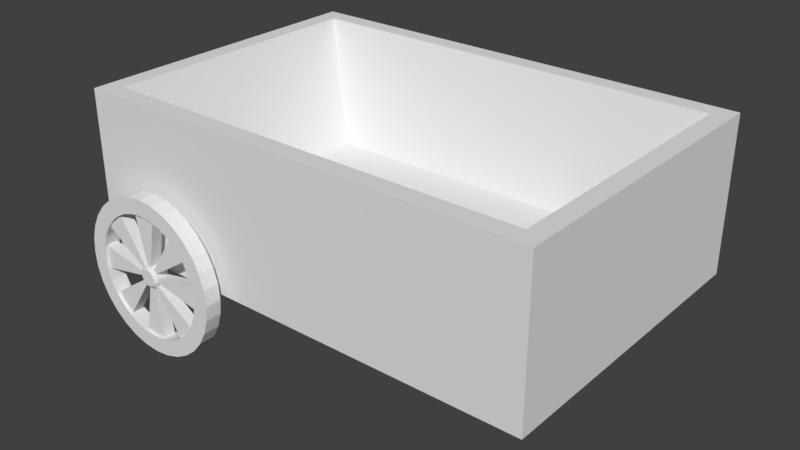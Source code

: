 # Source: car2.blend  (saved by Blender 2.78.0; exported with 4.5.12 LTS)
import bpy
from mathutils import Matrix  # noqa: F401  (used for matrix-valued properties, if any)

bpy.ops.wm.read_factory_settings(use_empty=True)
scene = bpy.context.scene
scene.name = 'Scene'

# ---- collections
col_collection_1 = bpy.data.collections.new('Collection 1'); scene.collection.children.link(col_collection_1)

# ---- world
world_world = bpy.data.worlds.new('World'); scene.world = world_world
world_world.color = (0.05088, 0.05088, 0.05088)
world_world.use_sun_shadow = False
world_world.sun_shadow_jitter_overblur = 0.0
world_world.cycles.sampling_method = 'MANUAL'

# ---- meshes
me_cylinder_001 = bpy.data.meshes.new('Cylinder.001')
me_cylinder_001.from_pydata([(-1.0, -1.0, 0.002825), (-0.8829, -0.8829, 1.003), (-1.0, 1.0, 0.002825), (-0.8829, 0.8829, 1.003), (2.0, -1.0, 0.002825), (1.883, -0.8829, 1.003), (2.0, 1.0, 0.002825), (1.883, 0.8829, 1.003), (-1.0, -1.0, 1.003), (-1.0, 1.0, 1.003), (2.0, 1.0, 1.003), (2.0, -1.0, 1.003), (-0.6451, -0.7311, 0.2017), (-0.6451, 0.7311, 0.2017), (1.645, 0.7311, 0.2017), (1.645, -0.7311, 0.2017)], [], [(0, 8, 9, 2), (2, 9, 10, 6), (6, 10, 11, 4), (4, 11, 8, 0), (2, 6, 4, 0), (5, 7, 14, 15), (1, 3, 9, 8), (3, 7, 10, 9), (7, 5, 11, 10), (5, 1, 8, 11), (14, 13, 12, 15), (3, 1, 12, 13), (1, 5, 15, 12), (7, 3, 13, 14)])
me_cylinder_001.use_remesh_preserve_volume = False
me_cylinder_001.use_remesh_preserve_attributes = False
me_cylinder_001.use_mirror_vertex_groups = False
me_cylinder_001.update()
me_cylinder = bpy.data.meshes.new('Cylinder')
me_cylinder.from_pydata([(-0.5514, -1.144, 1.264e-07), (-0.5514, -1.037, 1.264e-07), (-0.5504, -1.144, -0.01002), (-0.5504, -1.037, -0.01002), (-0.5474, -1.144, -0.01965), (-0.5474, -1.037, -0.01965), (-0.5427, -1.144, -0.02853), (-0.5427, -1.037, -0.02853), (-0.5363, -1.144, -0.03631), (-0.5363, -1.037, -0.03631), (-0.5285, -1.144, -0.0427), (-0.5285, -1.037, -0.0427), (-0.5197, -1.144, -0.04744), (-0.5197, -1.037, -0.04744), (-0.51, -1.144, -0.05036), (-0.51, -1.037, -0.05036), (-0.5, -1.144, -0.05135), (-0.5, -1.037, -0.05135), (-0.49, -1.144, -0.05036), (-0.49, -1.037, -0.05036), (-0.4803, -1.144, -0.04744), (-0.4803, -1.037, -0.04744), (-0.4715, -1.144, -0.0427), (-0.4715, -1.037, -0.0427), (-0.4637, -1.144, -0.03631), (-0.4637, -1.037, -0.03631), (-0.4573, -1.144, -0.02853), (-0.4573, -1.037, -0.02853), (-0.4526, -1.144, -0.01965), (-0.4526, -1.037, -0.01965), (-0.4496, -1.144, -0.01002), (-0.4496, -1.037, -0.01002), (-0.4486, -1.144, -5.747e-08), (-0.4486, -1.037, -5.747e-08), (-0.4496, -1.144, 0.01002), (-0.4496, -1.037, 0.01002), (-0.4526, -1.144, 0.01965), (-0.4526, -1.037, 0.01965), (-0.4573, -1.144, 0.02853), (-0.4573, -1.037, 0.02853), (-0.4637, -1.144, 0.03631), (-0.4637, -1.037, 0.03631), (-0.4715, -1.144, 0.0427), (-0.4715, -1.037, 0.0427), (-0.4803, -1.144, 0.04744), (-0.4803, -1.037, 0.04744), (-0.49, -1.144, 0.05036), (-0.49, -1.037, 0.05036), (-0.5, -1.144, 0.05135), (-0.5, -1.037, 0.05135), (-0.51, -1.144, 0.05036), (-0.51, -1.037, 0.05036), (-0.5197, -1.144, 0.04744), (-0.5197, -1.037, 0.04744), (-0.5285, -1.144, 0.0427), (-0.5285, -1.037, 0.0427), (-0.5363, -1.144, 0.03631), (-0.5363, -1.037, 0.03631), (-0.5427, -1.144, 0.02853), (-0.5427, -1.037, 0.02853), (-0.5474, -1.144, 0.01965), (-0.5474, -1.037, 0.01965), (-0.5504, -1.144, 0.01002), (-0.5504, -1.037, 0.01002), (-1.0, -1.143, -5.658e-08), (-0.9904, -1.143, -0.09755), (-0.9904, -1.038, -0.09755), (-1.0, -1.038, -5.658e-08), (-0.9619, -1.143, -0.1913), (-0.9619, -1.038, -0.1913), (-0.9157, -1.143, -0.2778), (-0.9157, -1.038, -0.2778), (-0.8536, -1.143, -0.3536), (-0.8536, -1.038, -0.3536), (-0.7778, -1.143, -0.4157), (-0.7778, -1.038, -0.4157), (-0.6913, -1.143, -0.4619), (-0.6913, -1.038, -0.4619), (-0.5975, -1.143, -0.4904), (-0.5975, -1.038, -0.4904), (-0.5, -1.143, -0.5), (-0.5, -1.038, -0.5), (-0.4025, -1.143, -0.4904), (-0.4025, -1.038, -0.4904), (-0.3087, -1.143, -0.4619), (-0.3087, -1.038, -0.4619), (-0.2222, -1.143, -0.4157), (-0.2222, -1.038, -0.4157), (-0.1464, -1.143, -0.3536), (-0.1464, -1.038, -0.3536), (-0.08427, -1.143, -0.2778), (-0.08427, -1.038, -0.2778), (-0.03806, -1.143, -0.1913), (-0.03806, -1.038, -0.1913), (-0.009607, -1.143, -0.09755), (-0.009607, -1.038, -0.09755), (-9.906e-08, -1.143, 1.818e-07), (-1.036e-07, -1.038, 1.818e-07), (-0.009607, -1.143, 0.09755), (-0.009608, -1.038, 0.09755), (-0.03806, -1.143, 0.1913), (-0.03806, -1.038, 0.1913), (-0.08427, -1.143, 0.2778), (-0.08427, -1.038, 0.2778), (-0.1464, -1.143, 0.3536), (-0.1464, -1.038, 0.3536), (-0.2222, -1.143, 0.4157), (-0.2222, -1.038, 0.4157), (-0.3087, -1.143, 0.4619), (-0.3087, -1.038, 0.4619), (-0.4025, -1.143, 0.4904), (-0.4025, -1.038, 0.4904), (-0.5, -1.143, 0.5), (-0.5, -1.038, 0.5), (-0.5975, -1.143, 0.4904), (-0.5975, -1.038, 0.4904), (-0.6913, -1.143, 0.4619), (-0.6913, -1.038, 0.4619), (-0.7778, -1.143, 0.4157), (-0.7778, -1.038, 0.4157), (-0.8536, -1.143, 0.3536), (-0.8536, -1.038, 0.3536), (-0.9157, -1.143, 0.2778), (-0.9157, -1.038, 0.2778), (-0.9619, -1.143, 0.1913), (-0.9619, -1.038, 0.1913), (-0.9904, -1.143, 0.09754), (-0.9904, -1.038, 0.09754), (-0.8957, -1.126, -8.877e-09), (-0.8881, -1.126, -0.07719), (-0.8881, -1.054, -0.07719), (-0.8957, -1.054, -8.877e-09), (-0.8656, -1.126, -0.1514), (-0.8656, -1.054, -0.1514), (-0.829, -1.126, -0.2198), (-0.829, -1.054, -0.2198), (-0.7798, -1.126, -0.2798), (-0.7798, -1.054, -0.2798), (-0.7198, -1.126, -0.329), (-0.7198, -1.054, -0.329), (-0.6514, -1.126, -0.3656), (-0.6514, -1.054, -0.3656), (-0.5772, -1.126, -0.3881), (-0.5772, -1.054, -0.3881), (-0.5, -1.126, -0.3957), (-0.5, -1.054, -0.3957), (-0.4228, -1.126, -0.3881), (-0.4228, -1.054, -0.3881), (-0.3486, -1.126, -0.3656), (-0.3486, -1.054, -0.3656), (-0.2802, -1.126, -0.329), (-0.2802, -1.054, -0.329), (-0.2202, -1.126, -0.2798), (-0.2202, -1.054, -0.2798), (-0.171, -1.126, -0.2198), (-0.171, -1.054, -0.2198), (-0.1344, -1.126, -0.1514), (-0.1344, -1.054, -0.1514), (-0.1119, -1.126, -0.07719), (-0.1119, -1.054, -0.07719), (-0.1043, -1.126, 1.419e-07), (-0.1043, -1.054, 1.419e-07), (-0.1119, -1.126, 0.07719), (-0.1119, -1.054, 0.07719), (-0.1344, -1.126, 0.1514), (-0.1344, -1.054, 0.1514), (-0.171, -1.126, 0.2198), (-0.171, -1.054, 0.2198), (-0.2202, -1.126, 0.2798), (-0.2202, -1.054, 0.2798), (-0.2802, -1.126, 0.329), (-0.2802, -1.054, 0.329), (-0.3486, -1.126, 0.3656), (-0.3486, -1.054, 0.3656), (-0.4228, -1.126, 0.3881), (-0.4228, -1.054, 0.3881), (-0.5, -1.126, 0.3957), (-0.5, -1.054, 0.3957), (-0.5772, -1.126, 0.3881), (-0.5772, -1.054, 0.3881), (-0.6514, -1.126, 0.3656), (-0.6514, -1.054, 0.3656), (-0.7198, -1.126, 0.329), (-0.7198, -1.054, 0.329), (-0.7798, -1.126, 0.2798), (-0.7798, -1.054, 0.2798), (-0.829, -1.126, 0.2198), (-0.829, -1.054, 0.2198), (-0.8656, -1.126, 0.1514), (-0.8656, -1.054, 0.1514), (-0.8881, -1.126, 0.07719), (-0.8881, -1.054, 0.07719), (-0.5714, -1.126, 1.2e-07), (-0.57, -1.126, -0.01392), (-0.57, -1.054, -0.01392), (-0.5714, -1.054, 1.2e-07), (-0.5659, -1.126, -0.02731), (-0.5659, -1.054, -0.02731), (-0.5593, -1.126, -0.03964), (-0.5593, -1.054, -0.03964), (-0.5505, -1.126, -0.05045), (-0.5505, -1.054, -0.05045), (-0.5396, -1.126, -0.05933), (-0.5396, -1.054, -0.05933), (-0.5273, -1.126, -0.06592), (-0.5273, -1.054, -0.06592), (-0.5139, -1.126, -0.06998), (-0.5139, -1.054, -0.06998), (-0.5, -1.126, -0.07135), (-0.5, -1.054, -0.07135), (-0.4861, -1.126, -0.06998), (-0.4861, -1.054, -0.06998), (-0.4727, -1.126, -0.06592), (-0.4727, -1.054, -0.06592), (-0.4604, -1.126, -0.05933), (-0.4604, -1.054, -0.05933), (-0.4495, -1.126, -0.05045), (-0.4495, -1.054, -0.05045), (-0.4407, -1.126, -0.03964), (-0.4407, -1.054, -0.03964), (-0.4341, -1.126, -0.02731), (-0.4341, -1.054, -0.02731), (-0.43, -1.126, -0.01392), (-0.43, -1.054, -0.01392), (-0.4286, -1.126, -1.245e-08), (-0.4286, -1.054, -1.245e-08), (-0.43, -1.126, 0.01392), (-0.43, -1.054, 0.01392), (-0.4341, -1.126, 0.02731), (-0.4341, -1.054, 0.02731), (-0.4407, -1.126, 0.03964), (-0.4407, -1.054, 0.03964), (-0.4495, -1.126, 0.05045), (-0.4495, -1.054, 0.05045), (-0.4604, -1.126, 0.05933), (-0.4604, -1.054, 0.05933), (-0.4727, -1.126, 0.06592), (-0.4727, -1.054, 0.06592), (-0.4861, -1.126, 0.06998), (-0.4861, -1.054, 0.06998), (-0.5, -1.126, 0.07135), (-0.5, -1.054, 0.07135), (-0.5139, -1.126, 0.06998), (-0.5139, -1.054, 0.06998), (-0.5273, -1.126, 0.06592), (-0.5273, -1.054, 0.06592), (-0.5396, -1.126, 0.05933), (-0.5396, -1.054, 0.05933), (-0.5505, -1.126, 0.05045), (-0.5505, -1.054, 0.05045), (-0.5593, -1.126, 0.03964), (-0.5593, -1.054, 0.03964), (-0.5659, -1.126, 0.02731), (-0.5659, -1.054, 0.02731), (-0.57, -1.126, 0.01392), (-0.57, -1.054, 0.01392), (-0.8957, -1.038, -8.877e-09), (-0.8881, -1.038, -0.07719), (-0.8656, -1.038, -0.1514), (-0.829, -1.038, -0.2198), (-0.7798, -1.038, -0.2798), (-0.7198, -1.038, -0.329), (-0.6514, -1.038, -0.3656), (-0.5772, -1.038, -0.3881), (-0.5, -1.038, -0.3957), (-0.4228, -1.038, -0.3881), (-0.3486, -1.038, -0.3656), (-0.2802, -1.038, -0.329), (-0.2202, -1.038, -0.2798), (-0.171, -1.038, -0.2198), (-0.1344, -1.038, -0.1514), (-0.1119, -1.038, -0.07719), (-0.1043, -1.038, 1.419e-07), (-0.1119, -1.038, 0.07719), (-0.1344, -1.038, 0.1514), (-0.171, -1.038, 0.2198), (-0.2202, -1.038, 0.2798), (-0.2802, -1.038, 0.329), (-0.3486, -1.038, 0.3656), (-0.4228, -1.038, 0.3881), (-0.5, -1.038, 0.3957), (-0.5772, -1.038, 0.3881), (-0.6514, -1.038, 0.3656), (-0.7198, -1.038, 0.329), (-0.7798, -1.038, 0.2798), (-0.829, -1.038, 0.2198), (-0.8656, -1.038, 0.1514), (-0.8881, -1.038, 0.07719), (-0.8881, -1.143, -0.07719), (-0.8957, -1.143, -8.877e-09), (-0.8656, -1.143, -0.1514), (-0.829, -1.143, -0.2198), (-0.7798, -1.143, -0.2798), (-0.7198, -1.143, -0.329), (-0.6514, -1.143, -0.3656), (-0.5772, -1.143, -0.3881), (-0.5, -1.143, -0.3957), (-0.4228, -1.143, -0.3881), (-0.3486, -1.143, -0.3656), (-0.2802, -1.143, -0.329), (-0.2202, -1.143, -0.2798), (-0.171, -1.143, -0.2198), (-0.1344, -1.143, -0.1514), (-0.1119, -1.143, -0.07719), (-0.1043, -1.143, 1.419e-07), (-0.1119, -1.143, 0.07719), (-0.1344, -1.143, 0.1514), (-0.171, -1.143, 0.2198), (-0.2202, -1.143, 0.2798), (-0.2802, -1.143, 0.329), (-0.3486, -1.143, 0.3656), (-0.4228, -1.143, 0.3881), (-0.5, -1.143, 0.3957), (-0.5772, -1.143, 0.3881), (-0.6514, -1.143, 0.3656), (-0.7198, -1.143, 0.329), (-0.7798, -1.143, 0.2798), (-0.829, -1.143, 0.2198), (-0.8656, -1.143, 0.1514), (-0.8881, -1.143, 0.07719)], [], [(64, 67, 66, 65), (65, 66, 69, 68), (68, 69, 71, 70), (70, 71, 73, 72), (72, 73, 75, 74), (74, 75, 77, 76), (76, 77, 79, 78), (78, 79, 81, 80), (80, 81, 83, 82), (82, 83, 85, 84), (84, 85, 87, 86), (86, 87, 89, 88), (88, 89, 91, 90), (90, 91, 93, 92), (92, 93, 95, 94), (94, 95, 97, 96), (96, 97, 99, 98), (98, 99, 101, 100), (100, 101, 103, 102), (102, 103, 105, 104), (104, 105, 107, 106), (106, 107, 109, 108), (108, 109, 111, 110), (110, 111, 113, 112), (112, 113, 115, 114), (114, 115, 117, 116), (116, 117, 119, 118), (118, 119, 121, 120), (120, 121, 123, 122), (122, 123, 125, 124), (3, 1, 63, 61, 59, 57, 55, 53, 51, 49, 47, 45, 43, 41, 39, 37, 35, 33, 31, 29, 27, 25, 23, 21, 19, 17, 15, 13, 11, 9, 7, 5), (124, 125, 127, 126), (126, 127, 67, 64), (0, 2, 4, 6, 8, 10, 12, 14, 16, 18, 20, 22, 24, 26, 28, 30, 32, 34, 36, 38, 40, 42, 44, 46, 48, 50, 52, 54, 56, 58, 60, 62), (288, 289, 64, 65), (256, 257, 66, 67), (290, 288, 65, 68), (257, 258, 69, 66), (291, 290, 68, 70), (258, 259, 71, 69), (292, 291, 70, 72), (259, 260, 73, 71), (293, 292, 72, 74), (260, 261, 75, 73), (294, 293, 74, 76), (261, 262, 77, 75), (295, 294, 76, 78), (262, 263, 79, 77), (296, 295, 78, 80), (263, 264, 81, 79), (297, 296, 80, 82), (264, 265, 83, 81), (298, 297, 82, 84), (265, 266, 85, 83), (299, 298, 84, 86), (266, 267, 87, 85), (300, 299, 86, 88), (267, 268, 89, 87), (301, 300, 88, 90), (268, 269, 91, 89), (302, 301, 90, 92), (269, 270, 93, 91), (303, 302, 92, 94), (270, 271, 95, 93), (304, 303, 94, 96), (271, 272, 97, 95), (305, 304, 96, 98), (272, 273, 99, 97), (306, 305, 98, 100), (273, 274, 101, 99), (307, 306, 100, 102), (274, 275, 103, 101), (308, 307, 102, 104), (275, 276, 105, 103), (309, 308, 104, 106), (276, 277, 107, 105), (310, 309, 106, 108), (277, 278, 109, 107), (311, 310, 108, 110), (278, 279, 111, 109), (312, 311, 110, 112), (279, 280, 113, 111), (313, 312, 112, 114), (280, 281, 115, 113), (314, 313, 114, 116), (281, 282, 117, 115), (315, 314, 116, 118), (282, 283, 119, 117), (316, 315, 118, 120), (283, 284, 121, 119), (317, 316, 120, 122), (284, 285, 123, 121), (318, 317, 122, 124), (285, 286, 125, 123), (319, 318, 124, 126), (286, 287, 127, 125), (289, 319, 126, 64), (287, 256, 67, 127), (193, 192, 128, 129), (195, 194, 130, 131), (202, 203, 205, 204), (138, 139, 203, 202), (148, 149, 147, 146), (150, 151, 149, 148), (200, 198, 134, 136), (199, 201, 137, 135), (202, 200, 136, 138), (201, 203, 139, 137), (214, 215, 151, 150), (212, 213, 215, 214), (210, 211, 213, 212), (146, 147, 211, 210), (208, 206, 142, 144), (207, 209, 145, 143), (210, 208, 144, 146), (209, 211, 147, 145), (156, 157, 155, 154), (158, 159, 157, 156), (222, 223, 159, 158), (220, 221, 223, 222), (216, 214, 150, 152), (215, 217, 153, 151), (218, 216, 152, 154), (217, 219, 155, 153), (218, 219, 221, 220), (154, 155, 219, 218), (164, 165, 163, 162), (166, 167, 165, 164), (224, 222, 158, 160), (223, 225, 161, 159), (226, 224, 160, 162), (225, 227, 163, 161), (230, 231, 167, 166), (228, 229, 231, 230), (226, 227, 229, 228), (162, 163, 227, 226), (232, 230, 166, 168), (231, 233, 169, 167), (234, 232, 168, 170), (233, 235, 171, 169), (172, 173, 171, 170), (174, 175, 173, 172), (238, 239, 175, 174), (236, 237, 239, 238), (240, 238, 174, 176), (239, 241, 177, 175), (242, 240, 176, 178), (241, 243, 179, 177), (234, 235, 237, 236), (170, 171, 235, 234), (180, 181, 179, 178), (182, 183, 181, 180), (248, 246, 182, 184), (247, 249, 185, 183), (250, 248, 184, 186), (249, 251, 187, 185), (246, 247, 183, 182), (244, 245, 247, 246), (242, 243, 245, 244), (178, 179, 243, 242), (192, 254, 190, 128), (255, 195, 131, 191), (2, 0, 192, 193), (1, 3, 194, 195), (4, 2, 193, 196), (3, 5, 197, 194), (6, 4, 196, 198), (5, 7, 199, 197), (8, 6, 198, 200), (7, 9, 201, 199), (10, 8, 200, 202), (9, 11, 203, 201), (12, 10, 202, 204), (11, 13, 205, 203), (14, 12, 204, 206), (13, 15, 207, 205), (16, 14, 206, 208), (15, 17, 209, 207), (18, 16, 208, 210), (17, 19, 211, 209), (20, 18, 210, 212), (19, 21, 213, 211), (22, 20, 212, 214), (21, 23, 215, 213), (24, 22, 214, 216), (23, 25, 217, 215), (26, 24, 216, 218), (25, 27, 219, 217), (28, 26, 218, 220), (27, 29, 221, 219), (30, 28, 220, 222), (29, 31, 223, 221), (32, 30, 222, 224), (31, 33, 225, 223), (34, 32, 224, 226), (33, 35, 227, 225), (36, 34, 226, 228), (35, 37, 229, 227), (38, 36, 228, 230), (37, 39, 231, 229), (40, 38, 230, 232), (39, 41, 233, 231), (42, 40, 232, 234), (41, 43, 235, 233), (44, 42, 234, 236), (43, 45, 237, 235), (46, 44, 236, 238), (45, 47, 239, 237), (48, 46, 238, 240), (47, 49, 241, 239), (50, 48, 240, 242), (49, 51, 243, 241), (52, 50, 242, 244), (51, 53, 245, 243), (54, 52, 244, 246), (53, 55, 247, 245), (56, 54, 246, 248), (55, 57, 249, 247), (58, 56, 248, 250), (57, 59, 251, 249), (60, 58, 250, 252), (59, 61, 253, 251), (62, 60, 252, 254), (61, 63, 255, 253), (0, 62, 254, 192), (63, 1, 195, 255), (191, 131, 256, 287), (189, 191, 287, 286), (187, 189, 286, 285), (185, 187, 285, 284), (183, 185, 284, 283), (181, 183, 283, 282), (179, 181, 282, 281), (177, 179, 281, 280), (175, 177, 280, 279), (173, 175, 279, 278), (171, 173, 278, 277), (169, 171, 277, 276), (167, 169, 276, 275), (165, 167, 275, 274), (163, 165, 274, 273), (161, 163, 273, 272), (159, 161, 272, 271), (157, 159, 271, 270), (155, 157, 270, 269), (153, 155, 269, 268), (151, 153, 268, 267), (149, 151, 267, 266), (147, 149, 266, 265), (145, 147, 265, 264), (143, 145, 264, 263), (141, 143, 263, 262), (139, 141, 262, 261), (137, 139, 261, 260), (135, 137, 260, 259), (133, 135, 259, 258), (130, 133, 258, 257), (131, 130, 257, 256), (128, 190, 319, 289), (190, 188, 318, 319), (188, 186, 317, 318), (186, 184, 316, 317), (184, 182, 315, 316), (182, 180, 314, 315), (180, 178, 313, 314), (178, 176, 312, 313), (176, 174, 311, 312), (174, 172, 310, 311), (172, 170, 309, 310), (170, 168, 308, 309), (168, 166, 307, 308), (166, 164, 306, 307), (164, 162, 305, 306), (162, 160, 304, 305), (160, 158, 303, 304), (158, 156, 302, 303), (156, 154, 301, 302), (154, 152, 300, 301), (152, 150, 299, 300), (150, 148, 298, 299), (148, 146, 297, 298), (146, 144, 296, 297), (144, 142, 295, 296), (142, 140, 294, 295), (140, 138, 293, 294), (138, 136, 292, 293), (136, 134, 291, 292), (134, 132, 290, 291), (132, 129, 288, 290), (129, 128, 289, 288), (204, 205, 207, 206), (206, 207, 143, 142), (142, 143, 141, 140), (140, 141, 139, 138), (129, 130, 194, 193), (193, 194, 197, 196), (196, 197, 199, 198), (198, 199, 135, 134), (134, 135, 133, 132), (132, 133, 130, 129), (186, 187, 251, 250), (250, 251, 253, 252), (252, 253, 255, 254), (254, 255, 191, 190), (190, 191, 189, 188), (188, 189, 187, 186)])
me_cylinder.use_remesh_preserve_volume = False
me_cylinder.use_remesh_preserve_attributes = False
me_cylinder.use_mirror_vertex_groups = False
me_cylinder.update()

# ---- objects
ob_body = bpy.data.objects.new('body', me_cylinder_001)
ob_wheel = bpy.data.objects.new('wheel', me_cylinder)

# ---- transforms, parenting, visibility, modifiers, constraints
ob_body.location = (0.0, 0.0, 0.0)
ob_body.lineart.crease_threshold = 0.0
ob_wheel.location = (0.0, 0.0, 0.0)
ob_wheel.lineart.crease_threshold = 0.0

# ---- collection membership
col_collection_1.objects.link(ob_body)
col_collection_1.objects.link(ob_wheel)

# ---- scene / render settings (as saved in the file)
scene.frame_start = 1; scene.frame_end = 250; scene.frame_set(64)
scene.render.engine = 'BLENDER_EEVEE_NEXT'
scene.render.resolution_percentage = 50
scene.render.dither_intensity = 0.0
scene.cycles.use_denoising = False
scene.cycles.samples = 128
scene.cycles.sampling_pattern = 'TABULATED_SOBOL'
scene.cycles.light_sampling_threshold = 0.0
scene.cycles.use_adaptive_sampling = False
scene.cycles.use_light_tree = False
scene.cycles.blur_glossy = 0.0
scene.cycles.sample_clamp_indirect = 0.0
scene.view_settings.view_transform = 'Standard'
bpy.context.view_layer.update()

# ---- added for rendering (the .blend has no active camera and no usable light): camera, sun
cam_auto = bpy.data.cameras.new('AutoCamera')
cam_auto.lens = 50.0
cam_auto.sensor_width = 36.0
cam_auto.clip_end = 1000.0
ob_auto_camera = bpy.data.objects.new('AutoCamera', cam_auto)
scene.collection.objects.link(ob_auto_camera)
ob_auto_camera.location = (4.18419, -4.4931, 3.19876)
ob_auto_camera.rotation_euler = (1.09748, -7.21219e-08, 0.694738)
scene.camera = ob_auto_camera
light_auto_sun = bpy.data.lights.new('AutoSun', 'SUN')
light_auto_sun.energy = 3.0
light_auto_sun.angle = 0.0523599
ob_auto_sun = bpy.data.objects.new('AutoSun', light_auto_sun)
scene.collection.objects.link(ob_auto_sun)
ob_auto_sun.rotation_euler = (0.872665, 0.174533, 0.523599)
bpy.context.view_layer.update()
